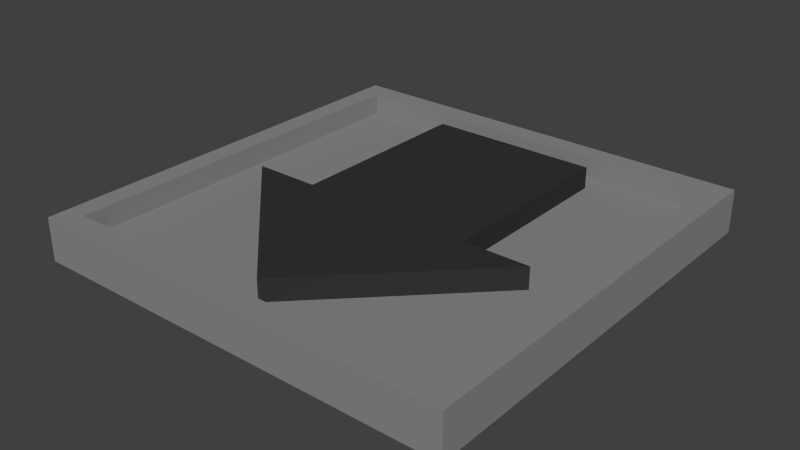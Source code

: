 # Source: ConveyorStraight.blend  (saved by Blender 2.73.0; exported with 4.5.12 LTS)
import bpy
from mathutils import Matrix  # noqa: F401  (used for matrix-valued properties, if any)

bpy.ops.wm.read_factory_settings(use_empty=True)
scene = bpy.context.scene
scene.name = 'Scene'

# ---- collections
col_collection_1 = bpy.data.collections.new('Collection 1'); scene.collection.children.link(col_collection_1)

# ---- materials (node trees are filled in below, after node groups)
mat_material_001 = bpy.data.materials.new('Material.001')
mat_material_001.alpha_threshold = 0.0
mat_material_001.use_transparent_shadow = False
mat_material_001.diffuse_color = (0.03415, 0.03415, 0.03415, 1.0)
mat_material_001.specular_color = (0.03522, 0.03522, 0.03522)
mat_material_001.roughness = 0.5
mat_material = bpy.data.materials.new('Material')
mat_material.alpha_threshold = 0.0
mat_material.use_transparent_shadow = False
mat_material.diffuse_color = (0.2564, 0.2564, 0.2564, 1.0)
mat_material.specular_color = (0.2396, 0.2396, 0.2396)
mat_material.roughness = 0.5
mat_material.line_color = (0.0, 0.0, 0.0, 1.0)

# ---- material node trees

# ---- world
world_world = bpy.data.worlds.new('World'); scene.world = world_world
world_world.color = (0.05088, 0.05088, 0.05088)
world_world.use_sun_shadow = False
world_world.sun_shadow_jitter_overblur = 0.0
world_world.cycles.sampling_method = 'MANUAL'
world_world.cycles.sample_map_resolution = 256

# ---- meshes
me_cube_003 = bpy.data.meshes.new('Cube.003')
me_cube_003.from_pydata([(-0.5327, 1.935, 1.0), (0.4673, 1.935, 1.0), (0.4673, 1.935, -1.0), (-0.5327, 1.935, -1.0), (-0.5327, -0.3155, 1.0), (-0.5327, -0.3155, -1.0), (0.4673, -0.3155, 1.0), (0.4673, -0.3155, -1.0), (0.8511, -0.3155, -1.0), (-0.03274, -2.083, -1.0), (-0.9166, -0.3155, -1.0), (0.8511, -0.3155, 1.0), (-0.03274, -2.083, 1.0), (-0.9166, -0.3155, 1.0), (1.217, -2.565, -3.0), (-1.283, -2.565, -3.0), (-1.283, 2.435, -3.0), (1.217, 2.435, -3.0), (1.217, -2.565, 1.0), (1.217, 2.435, 1.0), (-1.283, -2.565, 1.0), (-1.283, 2.435, 1.0), (-1.158, 2.185, 1.0), (1.092, 2.185, 1.0), (1.092, -2.315, 1.0), (-1.158, -2.315, 1.0), (-1.158, 2.185, -1.0), (1.092, 2.185, -1.0), (-1.158, -2.315, -1.0), (1.092, -2.315, -1.0)], [], [(0, 1, 2, 3), (4, 0, 3, 5), (6, 1, 0, 4), (7, 2, 1, 6), (5, 3, 2, 7), (6, 11, 8, 7), (11, 12, 9, 8), (12, 13, 10, 9), (10, 13, 4, 5), (4, 13, 12, 11, 6), (7, 8, 9, 10, 5), (14, 15, 16, 17), (18, 14, 17, 19), (14, 18, 20, 15), (15, 20, 21, 16), (16, 21, 19, 17), (18, 19, 21, 22, 23, 24), (18, 24, 25, 22, 21, 20), (22, 26, 27, 23), (25, 28, 26, 22), (23, 27, 29, 24), (26, 28, 29, 27), (24, 29, 28, 25)])
me_cube_003.polygons.foreach_set('material_index', [0, 0, 0, 0, 0, 0, 0, 0, 0, 0, 0, 1, 1, 1, 1, 1, 1, 1, 1, 1, 1, 1, 1])
me_cube_003.materials.append(mat_material_001)
me_cube_003.materials.append(mat_material)
me_cube_003.use_remesh_preserve_volume = False
me_cube_003.use_remesh_preserve_attributes = False
me_cube_003.use_mirror_vertex_groups = False
me_cube_003.update()

# ---- objects
ob_cube_001 = bpy.data.objects.new('Cube.001', me_cube_003)

# ---- transforms, parenting, visibility, modifiers, constraints
ob_cube_001.location = (0.0, 0.0, 0.05)
ob_cube_001.scale = (0.8, 0.4, 0.05)
ob_cube_001.lineart.crease_threshold = 0.0

# ---- collection membership
col_collection_1.objects.link(ob_cube_001)

# ---- scene / render settings (as saved in the file)
scene.frame_start = 1; scene.frame_end = 250; scene.frame_set(1)
scene.render.engine = 'BLENDER_EEVEE_NEXT'
scene.render.resolution_percentage = 50
scene.render.dither_intensity = 0.0
scene.cycles.use_denoising = False
scene.cycles.samples = 10
scene.cycles.sampling_pattern = 'TABULATED_SOBOL'
scene.cycles.light_sampling_threshold = 0.0
scene.cycles.use_adaptive_sampling = False
scene.cycles.use_light_tree = False
scene.cycles.blur_glossy = 0.0
scene.cycles.pixel_filter_type = 'GAUSSIAN'
scene.cycles.sample_clamp_indirect = 0.0
scene.view_settings.view_transform = 'Standard'
bpy.context.view_layer.update()

# ---- added for rendering (the .blend has no active camera and no usable light): camera, sun
cam_auto = bpy.data.cameras.new('AutoCamera')
cam_auto.lens = 50.0
cam_auto.sensor_width = 36.0
cam_auto.clip_end = 1000.0
ob_auto_camera = bpy.data.objects.new('AutoCamera', cam_auto)
scene.collection.objects.link(ob_auto_camera)
ob_auto_camera.location = (2.59727, -3.17435, 2.09877)
ob_auto_camera.rotation_euler = (1.09748, -7.21219e-08, 0.694738)
scene.camera = ob_auto_camera
light_auto_sun = bpy.data.lights.new('AutoSun', 'SUN')
light_auto_sun.energy = 3.0
light_auto_sun.angle = 0.0523599
ob_auto_sun = bpy.data.objects.new('AutoSun', light_auto_sun)
scene.collection.objects.link(ob_auto_sun)
ob_auto_sun.rotation_euler = (0.872665, 0.174533, 0.523599)
bpy.context.view_layer.update()
